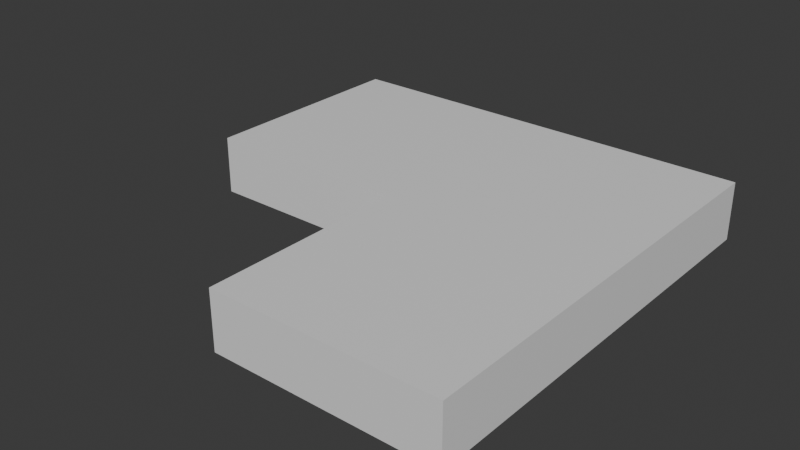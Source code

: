 # Source: Cable_90_Right.blend  (saved by Blender 4.2.66; exported with 4.5.12 LTS)
import bpy
from mathutils import Matrix  # noqa: F401  (used for matrix-valued properties, if any)

bpy.ops.wm.read_factory_settings(use_empty=True)
scene = bpy.context.scene
scene.name = 'Scene'

# ---- collections
col_collection = bpy.data.collections.new('Collection'); scene.collection.children.link(col_collection)

# ---- materials (node trees are filled in below, after node groups)
mat_material = bpy.data.materials.new('Material')
mat_material.alpha_threshold = 0.0
mat_material.use_transparent_shadow = False
mat_material.roughness = 0.5
mat_material.line_color = (0.0, 0.0, 0.0, 1.0)

# ---- material node trees
mat_material.use_nodes = True; mat_material.node_tree.nodes.clear()
_N = mat_material.node_tree.nodes; _L = mat_material.node_tree.links
n0 = _N.new('ShaderNodeOutputMaterial'); n0.name = 'Material Output'; n0.location = (300, 300)
n1 = _N.new('ShaderNodeBsdfPrincipled'); n1.name = 'Principled BSDF'; n1.location = (10, 300)
n1.inputs[3].default_value = 1.45
_L.new(n1.outputs[0], n0.inputs[0])
n0.is_active_output = True

# ---- world
world_world = bpy.data.worlds.new('World'); scene.world = world_world
world_world.use_nodes = True; world_world.node_tree.nodes.clear()
_N = world_world.node_tree.nodes; _L = world_world.node_tree.links
n0 = _N.new('ShaderNodeOutputWorld'); n0.name = 'World Output'; n0.location = (300, 300)
n1 = _N.new('ShaderNodeBackground'); n1.name = 'Background'; n1.location = (10, 300)
n1.inputs[0].default_value = (0.05088, 0.05088, 0.05088, 1.0)
_L.new(n1.outputs[0], n0.inputs[0])
n0.is_active_output = True
world_world.color = (0.05088, 0.05088, 0.05088)
world_world.sun_shadow_jitter_overblur = 0.0

# ---- meshes
me_cube = bpy.data.meshes.new('Cube')
me_cube.from_pydata([(-0.5, 0.175, -0.9088), (0.5, 0.175, -0.9088), (-0.5, -0.175, -0.9088), (0.5, -0.175, -0.9088), (-0.5, 0.175, -1.0), (0.5, 0.175, -1.0), (-0.5, -0.175, -1.0), (0.5, -0.175, -1.0)], [], [(0, 4, 6, 2), (3, 2, 6, 7), (7, 6, 4, 5), (5, 1, 3, 7), (1, 0, 2, 3), (5, 4, 0, 1)])
_uv = me_cube.uv_layers.new(name='UVMap')
_uv.uv.foreach_set('vector', [0.5, 1.0, 0.5, 2.0, 0.25, 2.0, 0.25, 1.0, 0.25, 0.0, 0.25, 1.0, 0.0, 1.0, 0.0, 0.0, 1.0, 1.192e-07, 1.0, 1.0, 0.75, 1.0, 0.75, 0.0, 0.5, -1.0, 0.5, 0.0, 0.25, 0.0, 0.25, -1.0, 0.5, 0.0, 0.5, 1.0, 0.25, 1.0, 0.25, 0.0, 0.75, 0.0, 0.75, 1.0, 0.5, 1.0, 0.5, 0.0])
me_cube.materials.append(mat_material)
me_cube.use_mirror_vertex_groups = False
me_cube.update()

# ---- objects
ob_cube = bpy.data.objects.new('Cube', me_cube)
ob_empty = bpy.data.objects.new('Empty', None)

# ---- transforms, parenting, visibility, modifiers, constraints
ob_cube.location = (0.0, 0.0, 1.0)
ob_cube.lock_rotations_4d = False
ob_cube.empty_display_type = 'ARROWS'
ob_cube.lineart.crease_threshold = 0.0
_m = ob_cube.modifiers.new('Mirror', 'MIRROR')
_m.use_bisect_axis = (True, False, False)
_m.use_bisect_flip_axis = (True, False, False)
_m.mirror_object = ob_empty
ob_empty.location = (0.0, 0.0, 0.0)
ob_empty.rotation_euler = (0.0, -0.0, -0.7854)

# ---- collection membership
col_collection.objects.link(ob_cube)
col_collection.objects.link(ob_empty)

# ---- scene / render settings (as saved in the file)
scene.frame_start = 1; scene.frame_end = 250; scene.frame_set(1)
scene.render.engine = 'BLENDER_EEVEE_NEXT'
bpy.context.view_layer.update()

# ---- added for rendering (the .blend has no active camera and no usable light): camera, sun
cam_auto = bpy.data.cameras.new('AutoCamera')
cam_auto.lens = 50.0
cam_auto.sensor_width = 36.0
cam_auto.clip_end = 1000.0
ob_auto_camera = bpy.data.objects.new('AutoCamera', cam_auto)
scene.collection.objects.link(ob_auto_camera)
ob_auto_camera.location = (0.724733, -1.22718, 0.755369)
ob_auto_camera.rotation_euler = (1.09748, -7.21219e-08, 0.694738)
scene.camera = ob_auto_camera
light_auto_sun = bpy.data.lights.new('AutoSun', 'SUN')
light_auto_sun.energy = 3.0
light_auto_sun.angle = 0.0523599
ob_auto_sun = bpy.data.objects.new('AutoSun', light_auto_sun)
scene.collection.objects.link(ob_auto_sun)
ob_auto_sun.rotation_euler = (0.872665, 0.174533, 0.523599)
bpy.context.view_layer.update()
